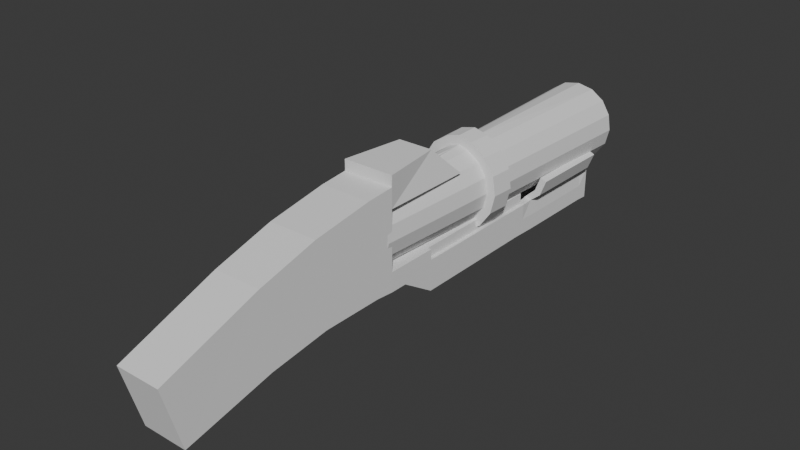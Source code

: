 # Source: launcher.blend  (saved by Blender 4.2.66; exported with 4.5.12 LTS)
import bpy
from mathutils import Matrix  # noqa: F401  (used for matrix-valued properties, if any)

bpy.ops.wm.read_factory_settings(use_empty=True)
scene = bpy.context.scene
scene.name = 'Scene'

# ---- collections
col_collection = bpy.data.collections.new('Collection'); scene.collection.children.link(col_collection)

# ---- world
world_world = bpy.data.worlds.new('World'); scene.world = world_world
world_world.use_nodes = True; world_world.node_tree.nodes.clear()
_N = world_world.node_tree.nodes; _L = world_world.node_tree.links
n0 = _N.new('ShaderNodeOutputWorld'); n0.name = 'World Output'; n0.location = (300, 300)
n1 = _N.new('ShaderNodeBackground'); n1.name = 'Background'; n1.location = (10, 300)
n1.inputs[0].default_value = (0.05088, 0.05088, 0.05088, 1.0)
_L.new(n1.outputs[0], n0.inputs[0])
n0.is_active_output = True
world_world.color = (0.05088, 0.05088, 0.05088)
world_world.sun_shadow_jitter_overblur = 0.0

# ---- meshes
me_cube_002 = bpy.data.meshes.new('Cube.002')
me_cube_002.from_pydata([(-0.3305, 0.6312, -0.6349), (-0.3305, 0.6312, 0.6349), (0.0, 0.6312, -0.6349), (0.0, 0.6312, 0.6349), (0.0, -2.541, -0.2077), (-0.2906, -2.541, -0.2077), (-0.2906, -2.317, -1.019), (0.0, -2.317, -1.019), (-0.3273, 0.3933, -0.6163), (-0.3059, -1.183, -0.7421), (-0.3165, -0.4017, -0.6272), (-0.325, 0.2691, 0.6037), (-0.3045, -1.285, 0.2548), (-0.314, -0.5138, 0.4732), (0.0, -1.184, -0.7422), (0.0, 0.393, -0.6163), (0.0, -0.4018, -0.6272), (0.0, 0.2692, 0.6037), (0.0, -1.284, 0.255), (0.0, -0.5136, 0.4733)], [], [(8, 0, 2, 15), (18, 12, 5, 4), (9, 14, 7, 6), (0, 1, 3, 2), (7, 4, 5, 6), (8, 11, 1, 0), (1, 11, 17, 3), (17, 11, 13, 19), (19, 13, 12, 18), (11, 8, 10, 13), (13, 10, 9, 12), (8, 15, 16, 10), (10, 16, 14, 9), (12, 9, 6, 5)])
_uv = me_cube_002.uv_layers.new(name='UVMap')
_uv.uv.foreach_set('vector', [0.3179, 0.5, 0.375, 0.5, 0.375, 0.625, 0.3179, 0.625, 0.875, 0.625, 0.875, 0.5, 0.875, 0.5, 0.875, 0.625, 0.125, 0.5, 0.125, 0.625, 0.125, 0.625, 0.125, 0.5, 0.375, 0.5, 0.625, 0.5, 0.625, 0.625, 0.375, 0.625, 0.375, 0.125, 0.625, 0.125, 0.625, 0.25, 0.375, 0.25, 0.375, 0.4429, 0.625, 0.4215, 0.625, 0.5, 0.375, 0.5, 0.625, 0.5, 0.7035, 0.5, 0.7034, 0.625, 0.625, 0.625, 0.7034, 0.625, 0.7035, 0.5, 0.875, 0.5, 0.875, 0.625, 0.875, 0.625, 0.875, 0.5, 0.875, 0.5, 0.875, 0.625, 0.625, 0.4215, 0.375, 0.4429, 0.375, 0.25, 0.6107, 0.25, 0.6107, 0.25, 0.375, 0.25, 0.375, 0.25, 0.625, 0.25, 0.3179, 0.5, 0.3179, 0.625, 0.125, 0.625, 0.125, 0.5, 0.125, 0.5, 0.125, 0.625, 0.125, 0.625, 0.125, 0.5, 0.625, 0.25, 0.375, 0.25, 0.375, 0.25, 0.625, 0.25])
me_cube_002.update()
me_cube_003 = bpy.data.meshes.new('Cube.003')
me_cube_003.from_pydata([(-0.3305, 0.6312, -0.6349), (-0.3305, 0.6312, 0.7742), (0.0, 0.6312, -0.6349), (0.0, 0.6312, 0.7742), (-0.3305, 0.6312, 0.381), (-0.3305, 0.6312, -0.381), (0.0, 0.6312, -0.381), (7.105e-15, 0.6312, 0.381), (0.0, 0.8554, -0.6349), (-0.3305, 0.8554, -0.6349), (0.0, 0.8554, -0.381), (-0.3305, 0.8554, -0.381), (0.0, 1.312, -0.9218), (-0.3305, 1.312, -0.9218), (0.0, 1.312, -0.381), (-0.3305, 1.312, -0.381), (-0.2257, 1.423, 0.7742), (0.0, 1.423, 0.7742), (-0.3305, 1.832, 0.381), (0.0, 1.832, 0.381), (-0.3305, 0.6312, -0.5181), (-0.3305, 0.8554, -0.5181), (-0.3305, 1.312, -0.5181), (0.0, 3.048, -0.9218), (-0.3305, 3.048, -0.9218), (-0.3305, 3.165, -0.5203), (-0.2841, 1.312, -0.381), (-0.2841, 1.312, -0.5203), (0.0, 3.165, -0.381), (-0.2841, 3.165, -0.381), (-0.2841, 3.165, -0.5203), (0.0, 3.165, -0.5203), (0.0, 0.6312, -0.5181), (-0.3305, 0.6312, -0.5765), (-0.3305, 0.8554, -0.5765), (-0.3305, 1.312, -0.7199), (0.0, 3.165, -0.721), (-0.3305, 3.165, -0.721), (0.0, 0.6312, -0.5765)], [], [(7, 4, 18, 19), (2, 0, 9, 8), (11, 10, 14, 15), (5, 6, 10, 11), (20, 5, 11, 21), (12, 13, 24, 23), (21, 11, 15, 22), (8, 9, 13, 12), (18, 16, 17, 19), (1, 3, 17, 16), (4, 1, 16, 18), (34, 21, 22, 35), (31, 25, 30), (33, 20, 21, 34), (15, 14, 26), (37, 25, 31, 36), (35, 22, 25, 37), (25, 22, 27, 30), (27, 26, 29, 30), (30, 29, 28, 31), (26, 14, 28, 29), (22, 15, 26, 27), (3, 1, 4, 7), (38, 32, 20, 33), (20, 32, 6, 5), (2, 38, 33, 0), (13, 35, 37, 24), (24, 37, 36, 23), (0, 33, 34, 9), (9, 34, 35, 13)])
_uv = me_cube_003.uv_layers.new(name='UVMap')
_uv.uv.foreach_set('vector', [0.575, 0.625, 0.575, 0.5, 0.575, 0.5, 0.575, 0.625, 0.0, 0.0, 0.0, 0.0, 0.0, 0.0, 0.0, 0.0, 0.425, 0.5, 0.425, 0.625, 0.425, 0.625, 0.425, 0.5, 0.425, 0.5, 0.425, 0.625, 0.425, 0.625, 0.425, 0.5, 0.0, 0.0, 0.0, 0.0, 0.0, 0.0, 0.0, 0.0, 0.0, 0.0, 0.0, 0.0, 0.0, 0.0, 0.0, 0.0, 0.0, 0.0, 0.0, 0.0, 0.0, 0.0, 0.0, 0.0, 0.0, 0.0, 0.0, 0.0, 0.0, 0.0, 0.0, 0.0, 0.575, 0.5, 0.625, 0.5, 0.625, 0.625, 0.575, 0.625, 0.0, 0.0, 0.0, 0.0, 0.0, 0.0, 0.0, 0.0, 0.0, 0.0, 0.0, 0.0, 0.0, 0.0, 0.0, 0.0, 0.0, 0.0, 0.0, 0.0, 0.0, 0.0, 0.0, 0.0, 0.4, 0.625, 0.4, 0.5, 0.4, 0.5, 0.0, 0.0, 0.0, 0.0, 0.0, 0.0, 0.0, 0.0, 0.425, 0.5, 0.425, 0.625, 0.425, 0.5, 0.3875, 0.5, 0.4, 0.5, 0.4, 0.625, 0.3875, 0.625, 0.0, 0.0, 0.0, 0.0, 0.0, 0.0, 0.0, 0.0, 0.0, 0.0, 0.0, 0.0, 0.0, 0.0, 0.0, 0.0, 0.0, 0.0, 0.0, 0.0, 0.0, 0.0, 0.0, 0.0, 0.4, 0.5, 0.425, 0.5, 0.425, 0.625, 0.4, 0.625, 0.425, 0.5, 0.425, 0.625, 0.425, 0.625, 0.425, 0.5, 0.0, 0.0, 0.0, 0.0, 0.0, 0.0, 0.0, 0.0, 0.0, 0.0, 0.0, 0.0, 0.575, 0.5, 0.575, 0.625, 0.107, 0.1574, 0.214, 0.3147, 0.0, 0.0, 0.0, 0.0, 0.0, 0.0, 0.214, 0.3147, 0.425, 0.625, 0.425, 0.5, 0.0, 0.0, 0.107, 0.1574, 0.0, 0.0, 0.0, 0.0, 0.0, 0.0, 0.0, 0.0, 0.0, 0.0, 0.0, 0.0, 0.375, 0.5, 0.3875, 0.5, 0.3875, 0.625, 0.375, 0.625, 0.0, 0.0, 0.0, 0.0, 0.0, 0.0, 0.0, 0.0, 0.0, 0.0, 0.0, 0.0, 0.0, 0.0, 0.0, 0.0])
me_cube_003.update()
me_cylinder_002 = bpy.data.meshes.new('Cylinder.002')
me_cylinder_002.from_pydata([(0.165, 0.4471, -0.4839), (0.0, 4.748, -0.5359), (0.07895, 0.4471, 0.4839), (0.0, 4.748, 0.5359), (-0.0645, 0.4471, 0.4471), (-0.2068, 4.748, 0.4951), (-0.2187, 0.4471, 0.3422), (-0.3772, 4.748, 0.3789), (-0.3165, 0.4471, 0.1852), (-0.4854, 4.748, 0.2051), (-0.3443, 0.4471, 6.177e-08), (-0.5173, 4.748, 5.96e-08), (-0.2985, 0.4471, -0.1852), (-0.4679, 4.748, -0.2051), (-0.186, 0.4471, -0.3422), (-0.3445, 4.748, -0.3789), (-0.02347, 0.4471, -0.4471), (-0.1655, 4.748, -0.4951), (0.1141, 2.127, -0.5066), (0.1051, 2.425, -0.5106), (0.0, 2.425, 0.5106), (0.0, 2.127, 0.5066), (-0.1265, 2.127, 0.468), (-0.1375, 2.425, 0.4717), (-0.2878, 2.127, 0.3582), (-0.3001, 2.425, 0.361), (-0.39, 2.127, 0.1939), (-0.403, 2.425, 0.1954), (-0.4189, 2.127, 6.083e-08), (-0.4321, 2.425, 6.066e-08), (-0.3708, 2.127, -0.1939), (-0.3836, 2.425, -0.1954), (-0.253, 2.127, -0.3582), (-0.2649, 2.425, -0.361), (-0.08302, 2.127, -0.468), (-0.0936, 2.425, -0.4717), (-0.123, 2.124, -0.5808), (-0.1345, 2.422, -0.5842), (0.0, 2.423, -0.6302), (0.0, 2.125, -0.6262), (-0.3327, 2.123, -0.4446), (-0.3451, 2.421, -0.447), (-0.4775, 2.122, -0.2407), (-0.4905, 2.42, -0.2419), (-0.5361, 2.121, 6.083e-08), (-0.5493, 2.42, 6.066e-08), (-0.4993, 2.122, 0.2407), (-0.5125, 2.42, 0.2419), (-0.3722, 2.123, 0.4446), (-0.385, 2.421, 0.447), (-0.1735, 2.124, 0.5806), (-0.1853, 2.422, 0.5839), (0.0, 2.125, 0.6259), (0.0, 2.423, 0.6299), (0.0, 4.748, -0.4331), (0.0, 4.748, 0.4331), (-0.1457, 4.748, 0.4001), (-0.2839, 4.748, 0.3062), (-0.372, 4.748, 0.1657), (-0.3973, 4.748, 5.812e-08), (-0.3566, 4.748, -0.1657), (-0.256, 4.748, -0.3062), (-0.1104, 4.748, -0.4001), (0.0, 3.644, -0.4331), (0.0, 3.644, 0.4331), (-0.1457, 3.644, 0.4001), (-0.2839, 3.644, 0.3062), (-0.372, 3.644, 0.1657), (-0.3973, 3.644, 5.812e-08), (-0.3566, 3.644, -0.1657), (-0.256, 3.644, -0.3062), (-0.1104, 3.644, -0.4001)], [], [(4, 22, 24, 6), (6, 24, 26, 8), (8, 26, 28, 10), (10, 28, 30, 12), (12, 30, 32, 14), (14, 32, 34, 16), (16, 34, 18, 0), (2, 21, 22, 4), (33, 15, 17, 35), (31, 13, 15, 33), (29, 11, 13, 31), (27, 9, 11, 29), (25, 7, 9, 27), (23, 5, 7, 25), (20, 3, 5, 23), (18, 34, 36, 39), (25, 27, 47, 49), (19, 18, 39, 38), (22, 21, 52, 50), (32, 30, 42, 40), (35, 19, 38, 37), (20, 23, 51, 53), (31, 33, 41, 43), (35, 17, 1, 19), (37, 38, 39, 36), (41, 37, 36, 40), (43, 41, 40, 42), (45, 43, 42, 44), (47, 45, 44, 46), (49, 47, 46, 48), (51, 49, 48, 50), (53, 51, 50, 52), (26, 24, 48, 46), (29, 31, 43, 45), (30, 28, 44, 42), (33, 35, 37, 41), (23, 25, 49, 51), (34, 32, 40, 36), (24, 22, 50, 48), (27, 29, 45, 47), (28, 26, 46, 44), (13, 11, 59, 60), (11, 9, 58, 59), (9, 7, 57, 58), (7, 5, 56, 57), (5, 3, 55, 56), (1, 17, 62, 54), (17, 15, 61, 62), (15, 13, 60, 61), (59, 58, 67, 68), (57, 56, 65, 66), (62, 61, 70, 71), (60, 59, 68, 69), (58, 57, 66, 67), (56, 55, 64, 65), (54, 62, 71, 63), (61, 60, 69, 70)])
_uv = me_cylinder_002.uv_layers.new(name='UVMap')
_uv.uv.foreach_set('vector', [0.4375, 0.5, 0.4375, 0.718, 0.375, 0.718, 0.375, 0.5, 0.375, 0.5, 0.375, 0.718, 0.3125, 0.718, 0.3125, 0.5, 0.3125, 0.5, 0.3125, 0.718, 0.25, 0.718, 0.25, 0.5, 0.25, 0.5, 0.25, 0.718, 0.1875, 0.718, 0.1875, 0.5, 0.1875, 0.5, 0.1875, 0.718, 0.125, 0.718, 0.125, 0.5, 0.125, 0.5, 0.125, 0.718, 0.0625, 0.718, 0.0625, 0.5, 0.0625, 0.5, 0.0625, 0.718, 0.0, 0.718, 0.0, 0.5, 0.5, 0.5, 0.4991, 0.718, 0.4375, 0.718, 0.4375, 0.5, 0.125, 0.7567, 0.125, 1.0, 0.0625, 1.0, 0.0625, 0.7567, 0.1875, 0.7567, 0.1875, 1.0, 0.125, 1.0, 0.125, 0.7567, 0.25, 0.7567, 0.25, 1.0, 0.1875, 1.0, 0.1875, 0.7567, 0.3125, 0.7567, 0.3125, 1.0, 0.25, 1.0, 0.25, 0.7567, 0.375, 0.7567, 0.375, 1.0, 0.3125, 1.0, 0.3125, 0.7567, 0.4375, 0.7567, 0.4375, 1.0, 0.375, 1.0, 0.375, 0.7567, 0.5, 0.7567, 0.5, 1.0, 0.4375, 1.0, 0.4375, 0.7567, 0.0, 0.718, 0.0625, 0.718, 0.0625, 0.718, 0.0, 0.718, 0.375, 0.7567, 0.3125, 0.7567, 0.3125, 0.7567, 0.375, 0.7567, 0.0, 0.0, 0.0, 0.0, 0.0, 0.0, 0.0, 0.0, 0.4375, 0.718, 0.4991, 0.718, 0.4991, 0.718, 0.4375, 0.718, 0.125, 0.718, 0.1875, 0.718, 0.1875, 0.718, 0.125, 0.718, 0.0625, 0.7567, 0.0, 0.7567, 0.0, 0.7567, 0.0625, 0.7567, 0.5, 0.7567, 0.4375, 0.7567, 0.4375, 0.7567, 0.5, 0.7567, 0.1875, 0.7567, 0.125, 0.7567, 0.125, 0.7567, 0.1875, 0.7567, 0.0625, 0.7567, 0.0625, 1.0, 0.0, 1.0, 0.0, 0.7567, 0.0625, 0.7567, 0.0, 0.7567, 0.0, 0.718, 0.0625, 0.718, 0.125, 0.7567, 0.0625, 0.7567, 0.0625, 0.718, 0.125, 0.718, 0.1875, 0.7567, 0.125, 0.7567, 0.125, 0.718, 0.1875, 0.718, 0.25, 0.7567, 0.1875, 0.7567, 0.1875, 0.718, 0.25, 0.718, 0.3125, 0.7567, 0.25, 0.7567, 0.25, 0.718, 0.3125, 0.718, 0.375, 0.7567, 0.3125, 0.7567, 0.3125, 0.718, 0.375, 0.718, 0.4375, 0.7567, 0.375, 0.7567, 0.375, 0.718, 0.4375, 0.718, 0.5, 0.7567, 0.4375, 0.7567, 0.4375, 0.718, 0.4991, 0.718, 0.3125, 0.718, 0.375, 0.718, 0.375, 0.718, 0.3125, 0.718, 0.25, 0.7567, 0.1875, 0.7567, 0.1875, 0.7567, 0.25, 0.7567, 0.1875, 0.718, 0.25, 0.718, 0.25, 0.718, 0.1875, 0.718, 0.125, 0.7567, 0.0625, 0.7567, 0.0625, 0.7567, 0.125, 0.7567, 0.4375, 0.7567, 0.375, 0.7567, 0.375, 0.7567, 0.4375, 0.7567, 0.0625, 0.718, 0.125, 0.718, 0.125, 0.718, 0.0625, 0.718, 0.375, 0.718, 0.4375, 0.718, 0.4375, 0.718, 0.375, 0.718, 0.3125, 0.7567, 0.25, 0.7567, 0.25, 0.7567, 0.3125, 0.7567, 0.25, 0.718, 0.3125, 0.718, 0.3125, 0.718, 0.25, 0.718, 0.1875, 1.0, 0.25, 1.0, 0.25, 1.0, 0.1875, 1.0, 0.25, 1.0, 0.3125, 1.0, 0.3125, 1.0, 0.25, 1.0, 0.3125, 1.0, 0.375, 1.0, 0.375, 1.0, 0.3125, 1.0, 0.375, 1.0, 0.4375, 1.0, 0.4375, 1.0, 0.375, 1.0, 0.4375, 1.0, 0.5, 1.0, 0.5, 1.0, 0.4375, 1.0, 0.0, 1.0, 0.0625, 1.0, 0.0625, 1.0, 0.0, 1.0, 0.0625, 1.0, 0.125, 1.0, 0.125, 1.0, 0.0625, 1.0, 0.125, 1.0, 0.1875, 1.0, 0.1875, 1.0, 0.125, 1.0, 0.25, 1.0, 0.3125, 1.0, 0.3125, 1.0, 0.25, 1.0, 0.375, 1.0, 0.4375, 1.0, 0.4375, 1.0, 0.375, 1.0, 0.0625, 1.0, 0.125, 1.0, 0.125, 1.0, 0.0625, 1.0, 0.1875, 1.0, 0.25, 1.0, 0.25, 1.0, 0.1875, 1.0, 0.3125, 1.0, 0.375, 1.0, 0.375, 1.0, 0.3125, 1.0, 0.4375, 1.0, 0.5, 1.0, 0.5, 1.0, 0.4375, 1.0, 0.0, 1.0, 0.0625, 1.0, 0.0625, 1.0, 0.0, 1.0, 0.125, 1.0, 0.1875, 1.0, 0.1875, 1.0, 0.125, 1.0])
me_cylinder_002.update()
me_cube_004 = bpy.data.meshes.new('Cube.004')
me_cube_004.from_pydata([(-0.3305, 3.048, -0.9218), (-0.3305, 3.165, -0.721), (-0.2584, 4.505, -0.9445), (0.0, 3.155, -0.9269), (-0.3305, 3.165, -0.5203), (-0.2584, 3.362, -0.9331), (-0.3305, 4.664, -0.9559), (0.0, 4.664, -0.9559), (-0.3305, 4.664, -0.7552), (-0.3305, 4.664, -0.5544), (0.0, 4.505, -0.9445), (0.0, 3.362, -0.9331), (-0.1997, 3.155, -0.9269), (-0.2584, 4.664, -0.9559), (-0.309, 4.505, -0.543), (-0.309, 3.362, -0.5317), (-0.436, 4.505, -0.4418), (-0.3305, 4.505, -0.9445), (-0.3305, 3.362, -0.9331), (-0.3305, 3.362, -0.7324), (-0.3305, 4.505, -0.7438), (-0.517, 3.362, -0.2218), (-0.517, 4.505, -0.2332), (-0.436, 3.362, -0.4304)], [], [(12, 0, 18, 5), (17, 20, 8, 6), (20, 14, 9, 8), (1, 4, 15, 19), (19, 15, 14, 20), (0, 1, 19, 18), (18, 19, 20, 17), (5, 18, 17, 2), (10, 2, 13, 7), (3, 12, 5, 11), (11, 5, 2, 10), (2, 17, 6, 13), (23, 21, 22, 16), (15, 23, 16, 14)])
_uv = me_cube_004.uv_layers.new(name='UVMap')
_uv.uv.foreach_set('vector', [0.375, 0.5273, 0.375, 0.5, 0.375, 0.5, 0.375, 0.5273, 0.375, 0.5, 0.3875, 0.5, 0.3875, 0.5, 0.375, 0.5, 0.3875, 0.5, 0.4, 0.5, 0.4, 0.5, 0.3875, 0.5, 0.3875, 0.5, 0.4, 0.5, 0.4, 0.5, 0.3875, 0.5, 0.3875, 0.5, 0.4, 0.5, 0.4, 0.5, 0.3875, 0.5, 0.375, 0.5, 0.3875, 0.5, 0.3875, 0.5, 0.375, 0.5, 0.375, 0.5, 0.3875, 0.5, 0.3875, 0.5, 0.375, 0.5, 0.375, 0.5273, 0.375, 0.5, 0.375, 0.5, 0.375, 0.5273, 0.375, 0.625, 0.375, 0.5273, 0.375, 0.5273, 0.375, 0.625, 0.375, 0.625, 0.375, 0.5273, 0.375, 0.5273, 0.375, 0.625, 0.375, 0.625, 0.375, 0.5273, 0.375, 0.5273, 0.375, 0.625, 0.375, 0.5273, 0.375, 0.5, 0.375, 0.5, 0.375, 0.5273, 0.2, 0.2581, 0.0, 0.0, 0.0, 0.0, 0.2, 0.2581, 0.4, 0.5163, 0.2, 0.2581, 0.2, 0.2581, 0.4, 0.5163])
me_cube_004.update()

# ---- objects
ob_cube = bpy.data.objects.new('Cube', me_cube_002)
ob_cube_001 = bpy.data.objects.new('Cube.001', me_cube_003)
ob_cylinder = bpy.data.objects.new('Cylinder', me_cylinder_002)
ob_cube_002 = bpy.data.objects.new('Cube.002', me_cube_004)

# ---- transforms, parenting, visibility, modifiers, constraints
ob_cube.location = (0.0, 0.0, 0.0)
_m = ob_cube.modifiers.new('Mirror', 'MIRROR')
_m.use_clip = True
ob_cube_001.location = (0.0, 0.0, 0.0)
_m = ob_cube_001.modifiers.new('Mirror', 'MIRROR')
_m.use_clip = True
ob_cylinder.location = (0.0, 0.1106, 0.0)
_m = ob_cylinder.modifiers.new('Mirror', 'MIRROR')
_m.use_clip = True
ob_cube_002.location = (0.0, 0.0, 0.0)
_m = ob_cube_002.modifiers.new('Mirror', 'MIRROR')
_m.use_clip = True
_m = ob_cube_002.modifiers.new('Solidify', 'SOLIDIFY')
_m.thickness = 0.09

# ---- collection membership
col_collection.objects.link(ob_cube)
col_collection.objects.link(ob_cube_001)
col_collection.objects.link(ob_cylinder)
col_collection.objects.link(ob_cube_002)

# ---- scene / render settings (as saved in the file)
scene.frame_start = 1; scene.frame_end = 250; scene.frame_set(1)
scene.render.engine = 'BLENDER_EEVEE_NEXT'
bpy.context.view_layer.update()

# ---- added for rendering (the .blend has no active camera and no usable light): camera, sun
cam_auto = bpy.data.cameras.new('AutoCamera')
cam_auto.lens = 50.0
cam_auto.sensor_width = 36.0
cam_auto.clip_end = 1000.0
ob_auto_camera = bpy.data.objects.new('AutoCamera', cam_auto)
scene.collection.objects.link(ob_auto_camera)
ob_auto_camera.location = (7.11743, -7.3823, 5.57162)
ob_auto_camera.rotation_euler = (1.09748, -7.21219e-08, 0.694738)
scene.camera = ob_auto_camera
light_auto_sun = bpy.data.lights.new('AutoSun', 'SUN')
light_auto_sun.energy = 3.0
light_auto_sun.angle = 0.0523599
ob_auto_sun = bpy.data.objects.new('AutoSun', light_auto_sun)
scene.collection.objects.link(ob_auto_sun)
ob_auto_sun.rotation_euler = (0.872665, 0.174533, 0.523599)
bpy.context.view_layer.update()
